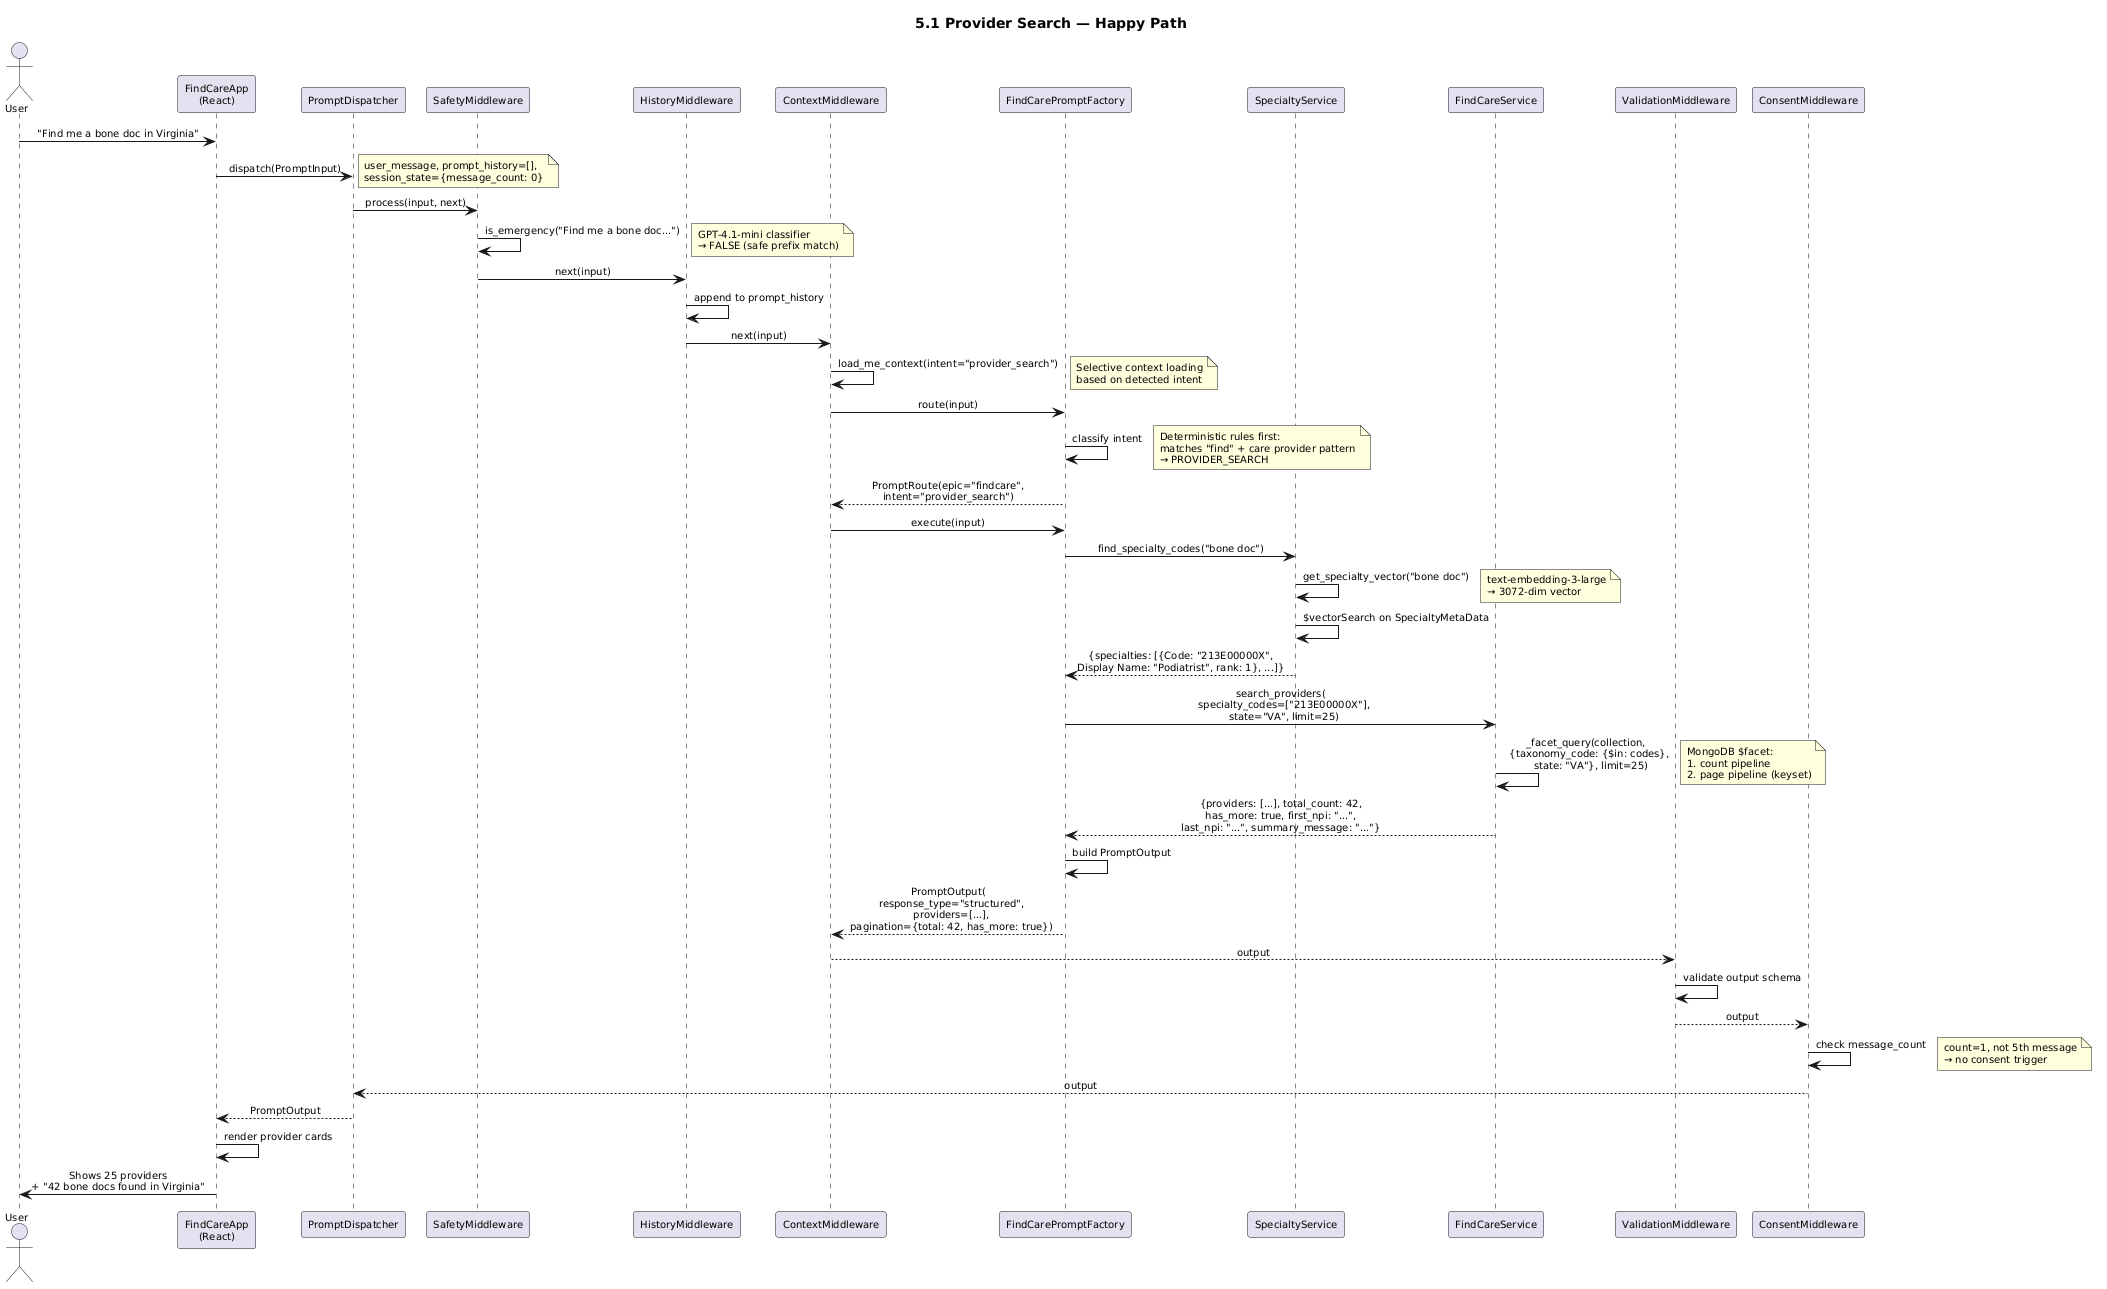

The diagram above was rendered by PlantUML. Its source (embedded in the PNG):
@startuml
title 5.1 Provider Search — Happy Path
skinparam shadowing false
skinparam defaultFontSize 10
skinparam sequenceMessageAlign center

actor User
participant "FindCareApp\n(React)" as UI
participant "PromptDispatcher" as Dispatcher
participant "SafetyMiddleware" as SafeMW
participant "HistoryMiddleware" as HistMW
participant "ContextMiddleware" as CtxMW
participant "FindCarePromptFactory" as FCPF
participant "SpecialtyService" as SS
participant "FindCareService" as FCS
participant "ValidationMiddleware" as ValMW
participant "ConsentMiddleware" as ConMW

User -> UI: "Find me a bone doc in Virginia"
UI -> Dispatcher: dispatch(PromptInput)
note right: user_message, prompt_history=[],\nsession_state={message_count: 0}

' Middleware chain - pre-dispatch
Dispatcher -> SafeMW: process(input, next)
SafeMW -> SafeMW: is_emergency("Find me a bone doc...")
note right: GPT-4.1-mini classifier\n→ FALSE (safe prefix match)
SafeMW -> HistMW: next(input)
HistMW -> HistMW: append to prompt_history
HistMW -> CtxMW: next(input)
CtxMW -> CtxMW: load_me_context(intent="provider_search")
note right: Selective context loading\nbased on detected intent

' Routing
CtxMW -> FCPF: route(input)
FCPF -> FCPF: classify intent
note right: Deterministic rules first:\nmatches "find" + care provider pattern\n→ PROVIDER_SEARCH
FCPF --> CtxMW: PromptRoute(epic="findcare",\nintent="provider_search")

' Execution
CtxMW -> FCPF: execute(input)
FCPF -> SS: find_specialty_codes("bone doc")
SS -> SS: get_specialty_vector("bone doc")
note right: text-embedding-3-large\n→ 3072-dim vector
SS -> SS: $vectorSearch on SpecialtyMetaData
SS --> FCPF: {specialties: [{Code: "213E00000X",\nDisplay Name: "Podiatrist", rank: 1}, ...]}

FCPF -> FCS: search_providers(\n  specialty_codes=["213E00000X"],\n  state="VA", limit=25)
FCS -> FCS: _facet_query(collection,\n  {taxonomy_code: {$in: codes},\n   state: "VA"}, limit=25)
note right: MongoDB $facet:\n1. count pipeline\n2. page pipeline (keyset)
FCS --> FCPF: {providers: [...], total_count: 42,\nhas_more: true, first_npi: "...",\nlast_npi: "...", summary_message: "..."}

FCPF -> FCPF: build PromptOutput
FCPF --> CtxMW: PromptOutput(\n  response_type="structured",\n  providers=[...],\n  pagination={total: 42, has_more: true})

' Middleware chain - post-dispatch
CtxMW --> ValMW: output
ValMW -> ValMW: validate output schema
ValMW --> ConMW: output
ConMW -> ConMW: check message_count
note right: count=1, not 5th message\n→ no consent trigger
ConMW --> Dispatcher: output

Dispatcher --> UI: PromptOutput
UI -> UI: render provider cards
UI -> User: Shows 25 providers\n+ "42 bone docs found in Virginia"
@enduml